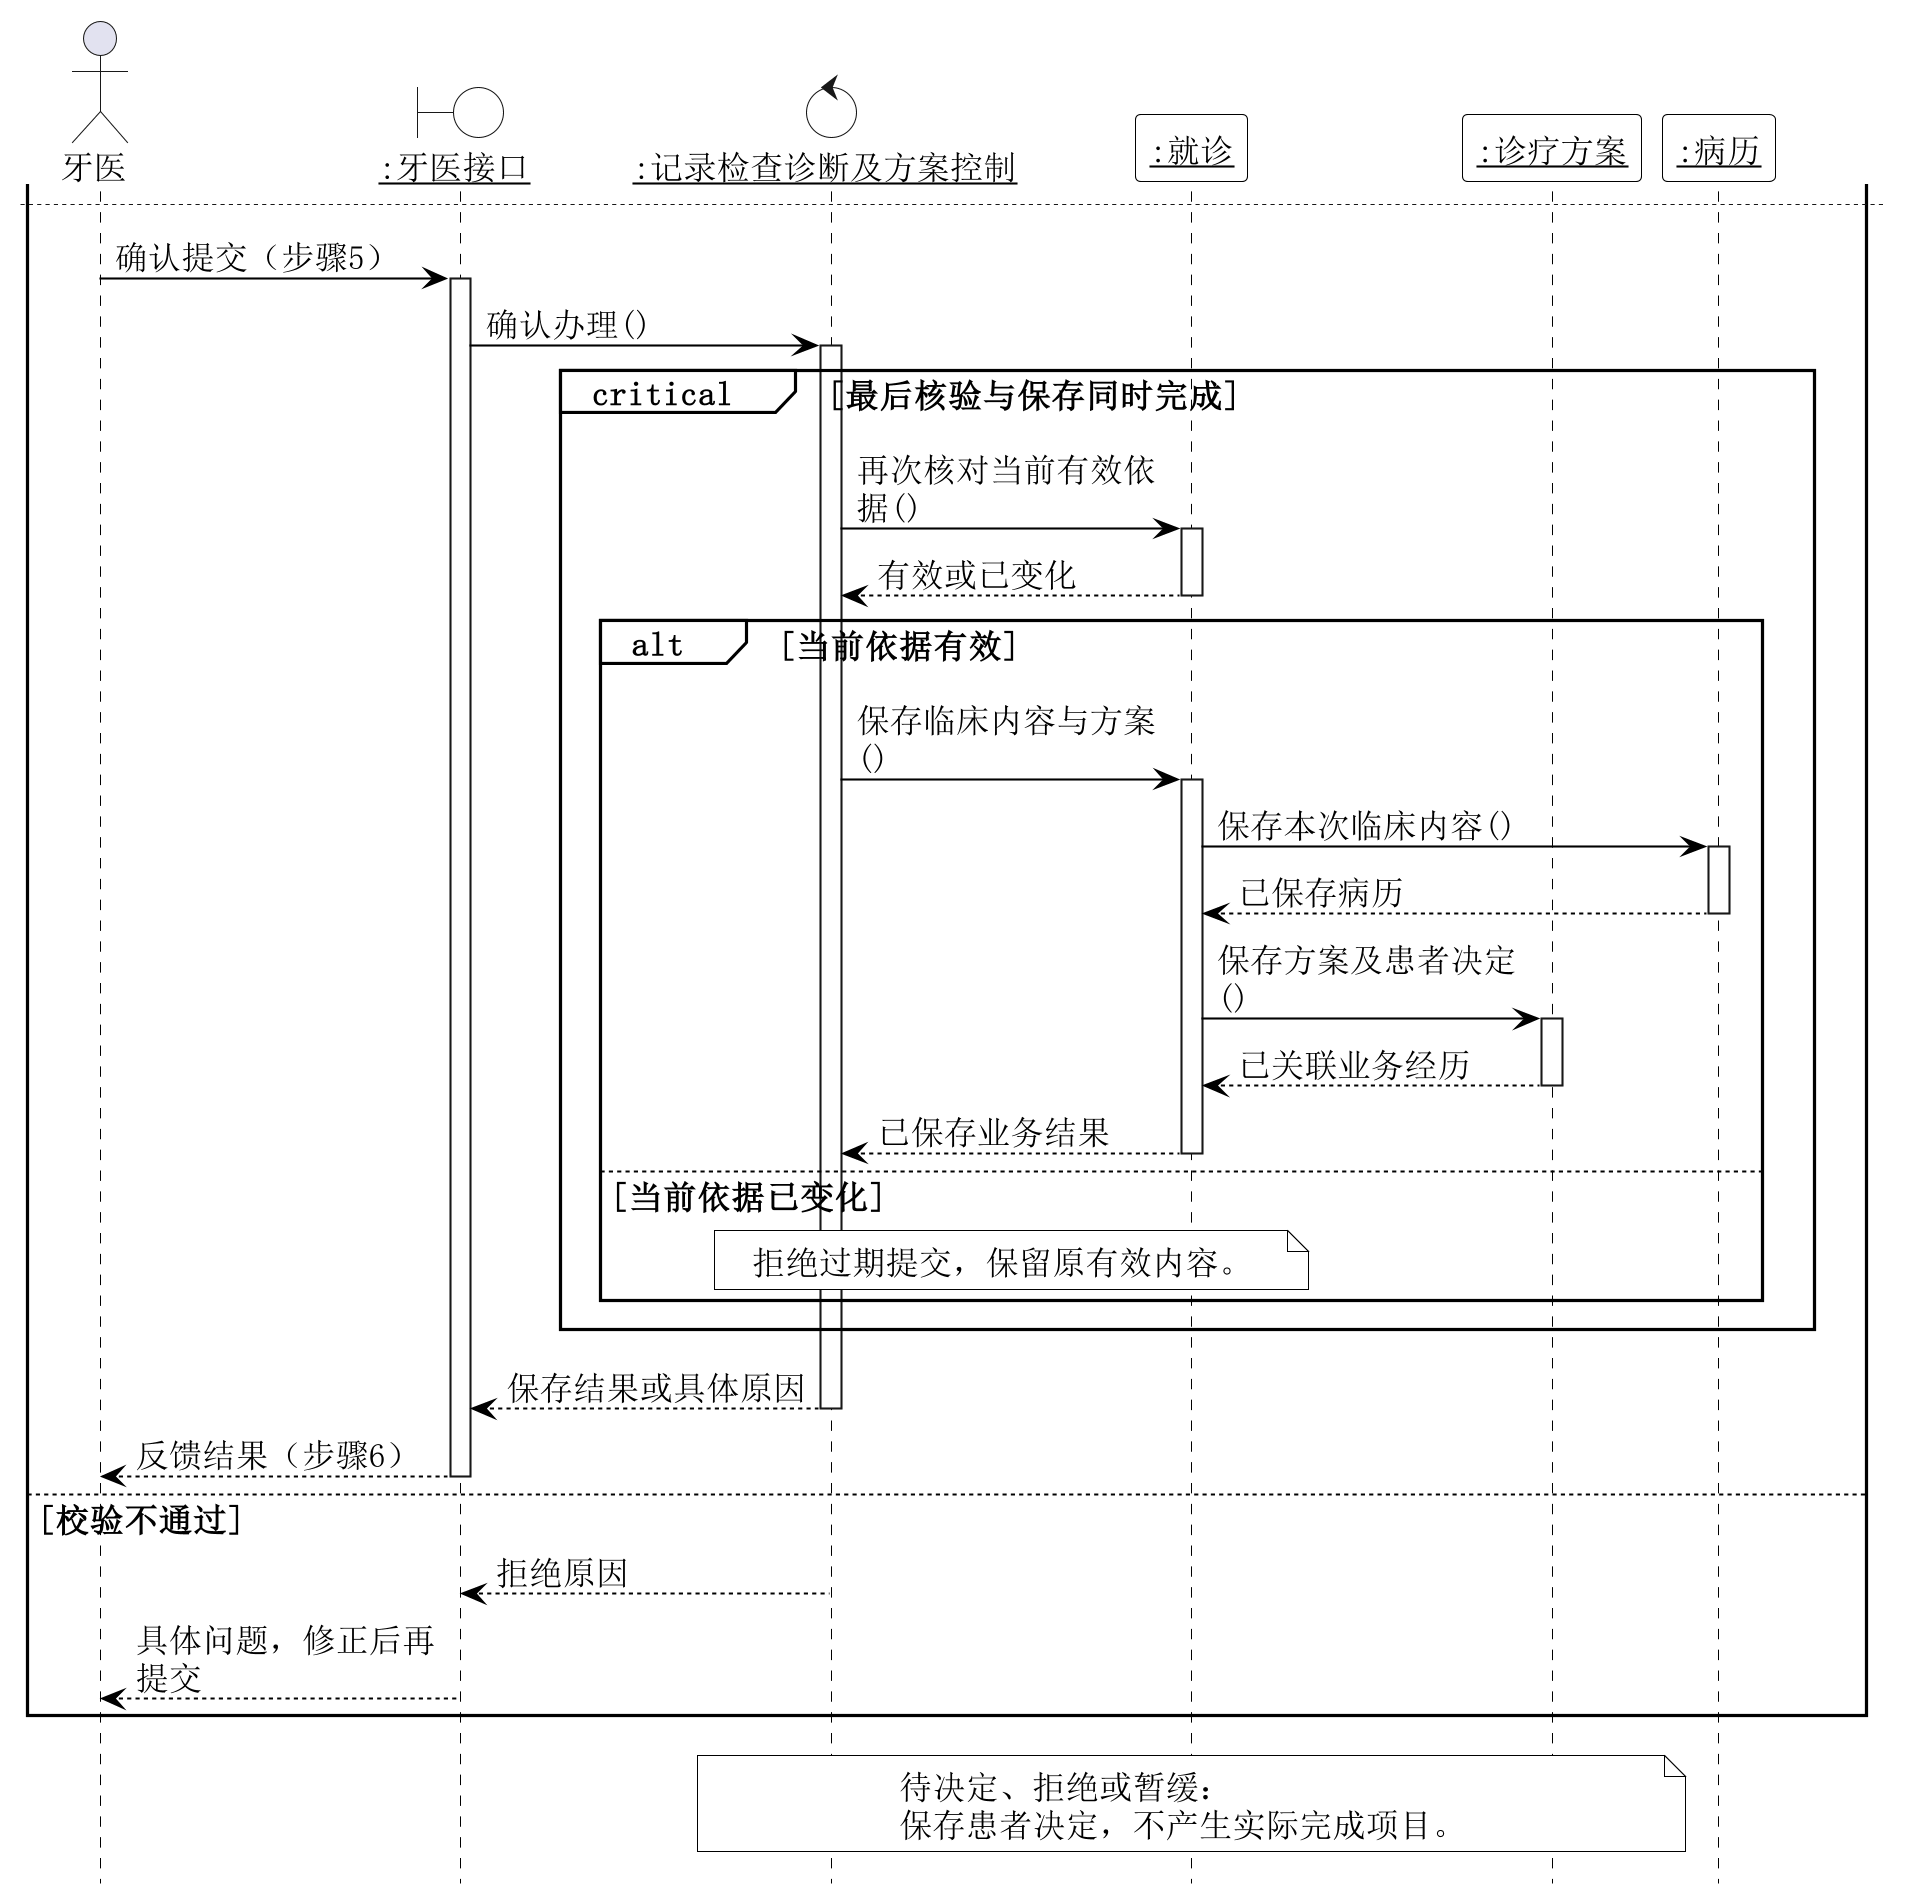

The diagram above was rendered by PlantUML. Its source (embedded in the PNG):
@startuml
hide footbox
skinparam backgroundColor white
skinparam shadowing false
skinparam defaultFontName SimSun
skinparam defaultFontSize 16
skinparam dpi 200
skinparam maxMessageSize 150
skinparam sequence {
 ArrowColor black
 ArrowFontSize 16
 LifeLineBorderColor black
 LifeLineBackgroundColor white
 ParticipantBorderColor black
 ParticipantBackgroundColor white
 GroupBorderColor black
 GroupBackgroundColor white
 ParticipantFontSize 16
}
skinparam NoteBackgroundColor white
skinparam NoteBorderColor black
actor "牙医" as A
boundary "<u>:牙医接口</u>" as B #white
control "<u>:记录检查诊断及方案控制</u>" as K #white
participant "<u>:就诊</u>" as E
participant "<u>:诊疗方案</u>" as E2
participant "<u>:病历</u>" as E3
A -> B : 提交本次就诊编号（步骤1）
activate B
B -> K : 取得办理依据()
activate K
K -> E : 核对接诊归属并提供病历()
activate E
E --> K : 本次病历与方案
deactivate E
K --> B : 当前办理依据
deactivate K
B --> A : 反馈内容（步骤2）
deactivate B
A -> B : 提交病史、检查诊断、方案及患者决定（步骤3）
activate B
B -> K : 校验办理内容()
activate K
K -> E : 判断病历可编辑()
activate E
E --> K : 业务条件判断
deactivate E
K -> E2 : 校验项目及患者决定()
activate E2
E2 --> K : 关联依据及校验结果
deactivate E2
alt 本人接诊、病历可编辑且方案内容合法
 K --> B : 可确认内容
 deactivate K
 B --> A : 反馈核对内容（步骤4）
 deactivate B
newpage
 A -> B : 确认提交（步骤5）
 activate B
 B -> K : 确认办理()
 activate K
 critical 最后核验与保存同时完成
  K -> E : 再次核对当前有效依据()
  activate E
  E --> K : 有效或已变化
  deactivate E
  alt 当前依据有效
   K -> E : 保存临床内容与方案()
   activate E
   E -> E3 : 保存本次临床内容()
   activate E3
   E3 --> E : 已保存病历
   deactivate E3
   E -> E2 : 保存方案及患者决定()
   activate E2
   E2 --> E : 已关联业务经历
   deactivate E2
   E --> K : 已保存业务结果
   deactivate E
  else 当前依据已变化
   note over K,E : 拒绝过期提交，保留原有效内容。
  end
 end
 K --> B : 保存结果或具体原因
 deactivate K
 B --> A : 反馈结果（步骤6）
 deactivate B
else 校验不通过
 K --> B : 拒绝原因
 deactivate K
 B --> A : 具体问题，修正后再提交
 deactivate B
end
note over K,E2 : 待决定、拒绝或暂缓：\n保存患者决定，不产生实际完成项目。

@enduml